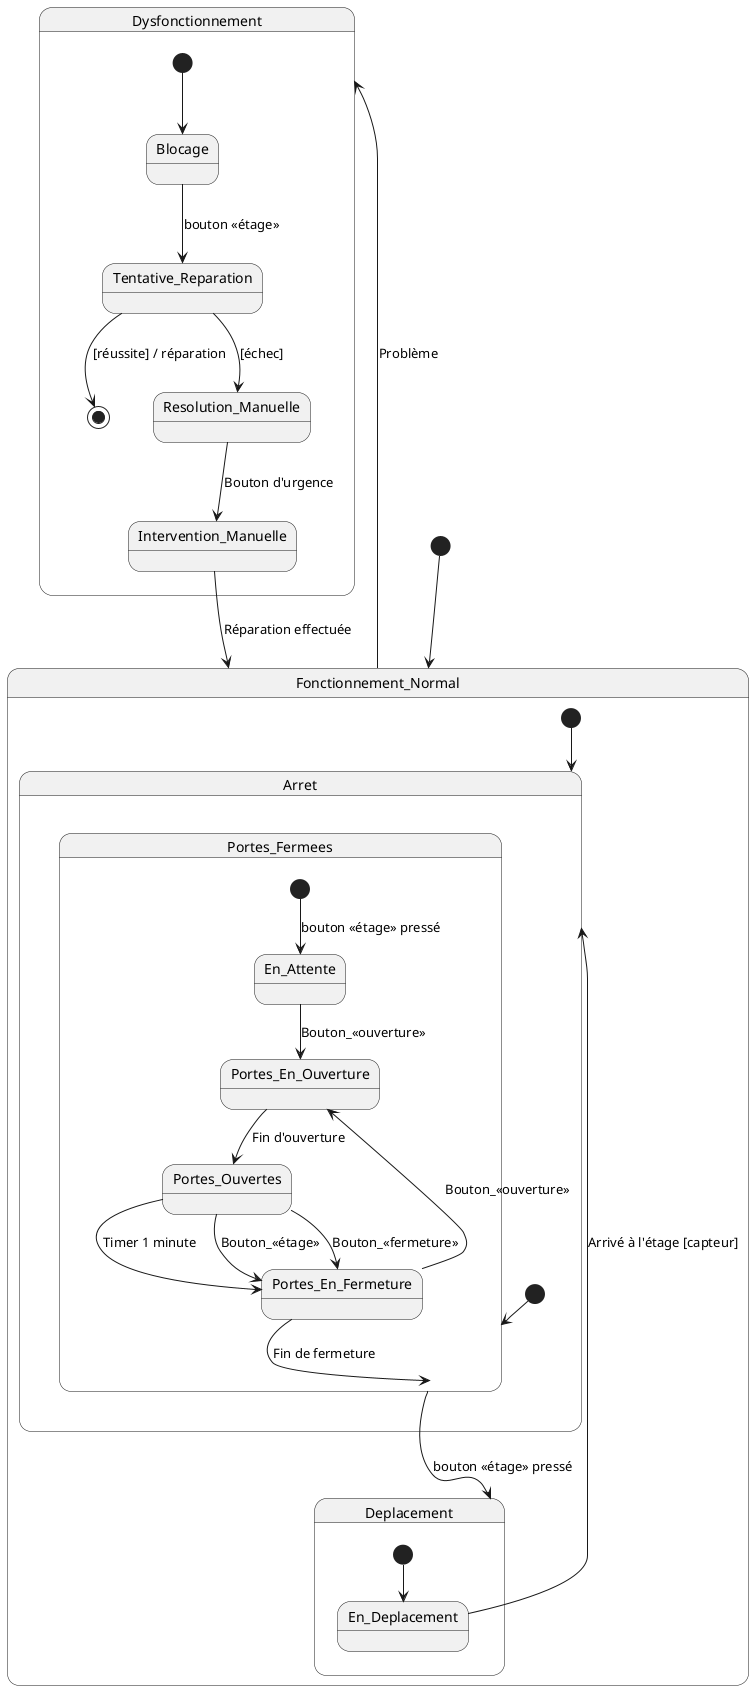

The diagram above was rendered by PlantUML. Its source (embedded in the PNG):
@startuml Ascenseur
[*] --> Fonctionnement_Normal

state Fonctionnement_Normal {
  [*] --> Arret

  state Arret {
    [*] --> Portes_Fermees

    state Portes_Fermees {
      [*] --> En_Attente : bouton «étage» pressé

      En_Attente --> Portes_En_Ouverture : Bouton_«ouverture»
      Portes_En_Ouverture --> Portes_Ouvertes : Fin d'ouverture
      Portes_Ouvertes --> Portes_En_Fermeture : Timer 1 minute
      Portes_Ouvertes --> Portes_En_Fermeture : Bouton_«étage»
      Portes_Ouvertes --> Portes_En_Fermeture : Bouton_«fermeture»
      Portes_En_Fermeture --> Portes_Fermees : Fin de fermeture
      Portes_En_Fermeture --> Portes_En_Ouverture : Bouton_«ouverture»
    }

    Portes_Fermees --> Deplacement : bouton «étage» pressé
  }

  state Deplacement {
    [*] --> En_Deplacement
    En_Deplacement --> Arret : Arrivé à l'étage [capteur]
  }

  Fonctionnement_Normal --> Dysfonctionnement : Problème
}

state Dysfonctionnement {
  [*] --> Blocage

  Blocage --> Tentative_Reparation : bouton «étage»
  Tentative_Reparation --> [*] : [réussite] / réparation
  Tentative_Reparation --> Resolution_Manuelle : [échec]
  Resolution_Manuelle --> Intervention_Manuelle : Bouton d'urgence
  Intervention_Manuelle --> Fonctionnement_Normal : Réparation effectuée
}

@enduml